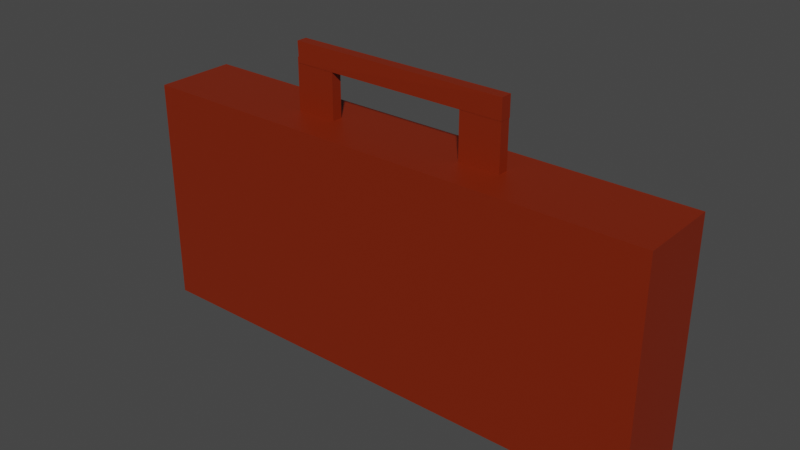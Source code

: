 # Source: BriefCase.blend  (saved by Blender 3.0.42; exported with 4.5.12 LTS)
import bpy
from mathutils import Matrix  # noqa: F401  (used for matrix-valued properties, if any)

bpy.ops.wm.read_factory_settings(use_empty=True)
scene = bpy.context.scene
scene.name = 'Scene'

# ---- collections
col_collection = bpy.data.collections.new('Collection'); scene.collection.children.link(col_collection)

# ---- materials (node trees are filled in below, after node groups)
mat_briefcase = bpy.data.materials.new('BriefCase')
mat_briefcase.use_transparent_shadow = False

# ---- material node trees
mat_briefcase.use_nodes = True; mat_briefcase.node_tree.nodes.clear()
_N = mat_briefcase.node_tree.nodes; _L = mat_briefcase.node_tree.links
n0 = _N.new('ShaderNodeBsdfPrincipled'); n0.name = 'Principled BSDF'; n0.location = (10, 300)
n0.distribution = 'GGX'
n0.subsurface_method = 'RANDOM_WALK_SKIN'
n0.inputs[0].default_value = (0.2018, 0.01583, 0.0, 1.0)
n0.inputs[3].default_value = 1.45
n0.inputs[27].default_value = (0.0, 0.0, 0.0, 1.0)
n0.inputs[28].default_value = 1.0
n1 = _N.new('ShaderNodeOutputMaterial'); n1.name = 'Material Output'; n1.location = (300, 300)
_L.new(n0.outputs[0], n1.inputs[0])
n1.is_active_output = True

# ---- world
world_world = bpy.data.worlds.new('World'); scene.world = world_world
world_world.use_nodes = True; world_world.node_tree.nodes.clear()
_N = world_world.node_tree.nodes; _L = world_world.node_tree.links
n0 = _N.new('ShaderNodeOutputWorld'); n0.name = 'World Output'; n0.location = (300, 300)
n1 = _N.new('ShaderNodeBackground'); n1.name = 'Background'; n1.location = (10, 300)
n1.inputs[0].default_value = (0.05088, 0.05088, 0.05088, 1.0)
_L.new(n1.outputs[0], n0.inputs[0])
n0.is_active_output = True
world_world.color = (0.05088, 0.05088, 0.05088)
world_world.use_sun_shadow = False
world_world.sun_shadow_jitter_overblur = 0.0

# ---- meshes
me_cube_001 = bpy.data.meshes.new('Cube.001')
me_cube_001.from_pydata([(-0.4214, -0.7404, -0.3227), (-0.4214, -0.7404, 0.3227), (-0.4214, 0.7404, -0.3227), (-0.4214, 0.7404, 0.3227), (0.4214, -0.7404, -0.3227), (0.4214, -0.7404, 0.3227), (0.4214, 0.7404, -0.3227), (0.4214, 0.7404, 0.3227), (-0.05017, 0.2059, 0.3227), (-0.05017, 0.2059, 0.4669), (-0.05017, 0.3218, 0.3227), (-0.05017, 0.3218, 0.4669), (0.06103, 0.2059, 0.3227), (0.06103, 0.2059, 0.4669), (0.06103, 0.3218, 0.3227), (0.06103, 0.3218, 0.4669), (-0.05017, -0.301, 0.3227), (-0.05017, -0.301, 0.4669), (-0.05017, -0.1851, 0.3227), (-0.05017, -0.1851, 0.4669), (0.06103, -0.301, 0.3227), (0.06103, -0.301, 0.4669), (0.06103, -0.1851, 0.3227), (0.06103, -0.1851, 0.4669), (0.06588, 0.3221, 0.4517), (0.06588, -0.3015, 0.4517), (-0.05298, 0.3177, 0.4518), (-0.05279, -0.3015, 0.4517), (0.06588, 0.3221, 0.5085), (0.06588, -0.3015, 0.5085), (-0.04567, 0.3221, 0.5085), (-0.05279, -0.3015, 0.5085)], [], [(0, 1, 3, 2), (2, 3, 7, 6), (6, 7, 5, 4), (4, 5, 1, 0), (2, 6, 4, 0), (7, 3, 1, 5), (8, 9, 11, 10), (10, 11, 15, 14), (14, 15, 13, 12), (12, 13, 9, 8), (10, 14, 12, 8), (15, 11, 9, 13), (16, 17, 19, 18), (18, 19, 23, 22), (22, 23, 21, 20), (20, 21, 17, 16), (18, 22, 20, 16), (23, 19, 17, 21), (24, 25, 27, 26), (26, 27, 31, 30), (30, 31, 29, 28), (28, 29, 25, 24), (26, 30, 28, 24), (31, 27, 25, 29)])
_uv = me_cube_001.uv_layers.new(name='UVMap')
_uv.uv.foreach_set('vector', [0.375, 0.0, 0.625, 0.0, 0.625, 0.25, 0.375, 0.25, 0.375, 0.25, 0.625, 0.25, 0.625, 0.5, 0.375, 0.5, 0.375, 0.5, 0.625, 0.5, 0.625, 0.75, 0.375, 0.75, 0.375, 0.75, 0.625, 0.75, 0.625, 1.0, 0.375, 1.0, 0.125, 0.5, 0.375, 0.5, 0.375, 0.75, 0.125, 0.75, 0.625, 0.5, 0.875, 0.5, 0.875, 0.75, 0.625, 0.75, 0.375, 0.0, 0.625, 0.0, 0.625, 0.25, 0.375, 0.25, 0.375, 0.25, 0.625, 0.25, 0.625, 0.5, 0.375, 0.5, 0.375, 0.5, 0.625, 0.5, 0.625, 0.75, 0.375, 0.75, 0.375, 0.75, 0.625, 0.75, 0.625, 1.0, 0.375, 1.0, 0.125, 0.5, 0.375, 0.5, 0.375, 0.75, 0.125, 0.75, 0.625, 0.5, 0.875, 0.5, 0.875, 0.75, 0.625, 0.75, 0.375, 0.0, 0.625, 0.0, 0.625, 0.25, 0.375, 0.25, 0.375, 0.25, 0.625, 0.25, 0.625, 0.5, 0.375, 0.5, 0.375, 0.5, 0.625, 0.5, 0.625, 0.75, 0.375, 0.75, 0.375, 0.75, 0.625, 0.75, 0.625, 1.0, 0.375, 1.0, 0.125, 0.5, 0.375, 0.5, 0.375, 0.75, 0.125, 0.75, 0.625, 0.5, 0.875, 0.5, 0.875, 0.75, 0.625, 0.75, 0.375, 0.0, 0.625, 0.0, 0.625, 0.25, 0.375, 0.033, 0.375, 0.033, 0.625, 0.25, 0.625, 0.5, 0.375, 0.5, 0.375, 0.5, 0.625, 0.5, 0.625, 0.75, 0.375, 0.75, 0.375, 0.75, 0.625, 0.75, 0.625, 1.0, 0.375, 1.0, 0.125, 0.717, 0.375, 0.5, 0.375, 0.75, 0.125, 0.75, 0.625, 0.5, 0.875, 0.5, 0.875, 0.75, 0.625, 0.75])
me_cube_001.materials.append(mat_briefcase)
me_cube_001.use_remesh_fix_poles = True
me_cube_001.use_remesh_preserve_attributes = False
me_cube_001.update()

# ---- objects
ob_briefcase = bpy.data.objects.new('BriefCase', me_cube_001)

# ---- transforms, parenting, visibility, modifiers, constraints
ob_briefcase.location = (0.5, 0.2541, 0.3227)
ob_briefcase.rotation_euler = (0.0, -0.0, 1.571)
ob_briefcase.scale = (0.269, 1.0, 1.0)

# ---- collection membership
col_collection.objects.link(ob_briefcase)

# ---- scene / render settings (as saved in the file)
scene.frame_start = 1; scene.frame_end = 250; scene.frame_set(1)
scene.render.engine = 'BLENDER_EEVEE_NEXT'
scene.render.fps = 30
scene.cycles.sampling_pattern = 'TABULATED_SOBOL'
scene.cycles.use_light_tree = False
scene.view_settings.view_transform = 'Filmic'
bpy.context.view_layer.update()

# ---- added for rendering (the .blend has no active camera and no usable light): camera, sun
cam_auto = bpy.data.cameras.new('AutoCamera')
cam_auto.lens = 50.0
cam_auto.sensor_width = 36.0
cam_auto.clip_end = 1000.0
ob_auto_camera = bpy.data.objects.new('AutoCamera', cam_auto)
scene.collection.objects.link(ob_auto_camera)
ob_auto_camera.location = (2.08511, -1.64799, 1.68367)
ob_auto_camera.rotation_euler = (1.09748, -7.21219e-08, 0.694738)
scene.camera = ob_auto_camera
light_auto_sun = bpy.data.lights.new('AutoSun', 'SUN')
light_auto_sun.energy = 3.0
light_auto_sun.angle = 0.0523599
ob_auto_sun = bpy.data.objects.new('AutoSun', light_auto_sun)
scene.collection.objects.link(ob_auto_sun)
ob_auto_sun.rotation_euler = (0.872665, 0.174533, 0.523599)
bpy.context.view_layer.update()
